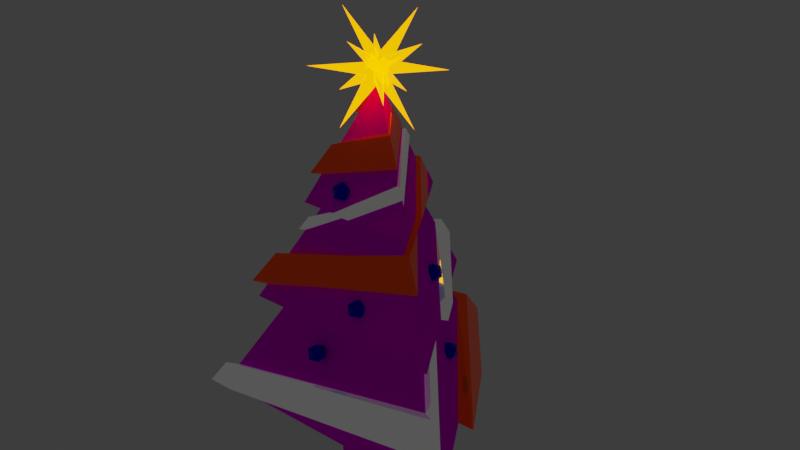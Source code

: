 # Source: SM_christmastree.blend  (saved by Blender 3.0.42; exported with 4.5.12 LTS)
import bpy
from mathutils import Matrix  # noqa: F401  (used for matrix-valued properties, if any)

bpy.ops.wm.read_factory_settings(use_empty=True)
scene = bpy.context.scene
scene.name = 'Scene'

# ---- collections
col_collection = bpy.data.collections.new('Collection'); scene.collection.children.link(col_collection)

# ---- images (referenced by path relative to the original .blend; pixels are not part of the script)
import os
ASSET_DIR = os.environ.get("B2B_ASSET_DIR", "")  # directory of the original .blend (textures are referenced by path, not embedded)
HERE = os.path.dirname(os.path.abspath(__file__))  # packed textures are extracted next to this script under _unpacked/

def load_image(name, relpath, width, height, colorspace="sRGB"):
    """Load a texture the original file referenced (path relative to the .blend, or extracted next to this script)."""
    p = next((c for c in (os.path.join(HERE, relpath), os.path.join(ASSET_DIR, relpath)) if relpath and os.path.exists(c)), "")
    if p:
        img = bpy.data.images.load(p, check_existing=True)
        img.name = name
    else:  # same state as the original file: an image datablock whose file is absent (Cycles renders it pink)
        img = bpy.data.images.new(name, width, height)
        img.source = "FILE"
        img.filepath = "//" + (relpath or name)
    img.colorspace_settings.name = colorspace
    return img
img_tex_christmastree_png = load_image('tex_christmastree.png', 'tex_christmastree.png', 1024, 1024, 'sRGB')

# ---- materials (node trees are filled in below, after node groups)
mat_leaves = bpy.data.materials.new('Leaves')
mat_leaves.use_transparent_shadow = False
mat_material_003 = bpy.data.materials.new('Material.003')
mat_material_003.use_transparent_shadow = False
mat_material_004 = bpy.data.materials.new('Material.004')
mat_material_004.use_transparent_shadow = False
mat_material_002 = bpy.data.materials.new('Material.002')
mat_material_002.use_transparent_shadow = False
mat_material_005 = bpy.data.materials.new('Material.005')
mat_material_005.use_transparent_shadow = False
mat_material_006 = bpy.data.materials.new('Material.006')
mat_material_006.use_transparent_shadow = False
mat_material_007 = bpy.data.materials.new('Material.007')
mat_material_007.use_transparent_shadow = False
mat_material_008 = bpy.data.materials.new('Material.008')
mat_material_008.use_transparent_shadow = False
mat_material_009 = bpy.data.materials.new('Material.009')
mat_material_009.use_transparent_shadow = False
mat_material_010 = bpy.data.materials.new('Material.010')
mat_material_010.use_transparent_shadow = False
mat_material_011 = bpy.data.materials.new('Material.011')
mat_material_011.use_transparent_shadow = False
mat_material_012 = bpy.data.materials.new('Material.012')
mat_material_012.use_transparent_shadow = False

# ---- material node trees
mat_leaves.use_nodes = True; mat_leaves.node_tree.nodes.clear()
_N = mat_leaves.node_tree.nodes; _L = mat_leaves.node_tree.links
n0 = _N.new('ShaderNodeBsdfPrincipled'); n0.name = 'Principled BSDF'; n0.location = (10, 300)
n0.distribution = 'GGX'
n0.subsurface_method = 'BURLEY'
n0.inputs[3].default_value = 1.45
n0.inputs[13].default_value = 0.0
n0.inputs[27].default_value = (0.0, 0.0, 0.0, 1.0)
n0.inputs[28].default_value = 1.0
n1 = _N.new('ShaderNodeOutputMaterial'); n1.name = 'Material Output'; n1.location = (300, 300)
n2 = _N.new('ShaderNodeTexImage'); n2.name = 'Image Texture'; n2.location = (-349, 91)
n2.image = img_tex_christmastree_png
_L.new(n0.outputs[0], n1.inputs[0])
_L.new(n2.outputs[0], n0.inputs[0])
n1.is_active_output = True
mat_material_003.use_nodes = True; mat_material_003.node_tree.nodes.clear()
_N = mat_material_003.node_tree.nodes; _L = mat_material_003.node_tree.links
n0 = _N.new('ShaderNodeBsdfPrincipled'); n0.name = 'Principled BSDF'; n0.location = (10, 300)
n0.distribution = 'GGX'
n0.subsurface_method = 'BURLEY'
n0.inputs[0].default_value = (0.8, 0.04827, 0.0, 1.0)
n0.inputs[1].default_value = 0.7438
n0.inputs[2].default_value = 0.0
n0.inputs[3].default_value = 1.45
n0.inputs[13].default_value = 1.0
n0.inputs[27].default_value = (0.03244, 0.003585, 0.0, 1.0)
n0.inputs[28].default_value = 1.0
n1 = _N.new('ShaderNodeOutputMaterial'); n1.name = 'Material Output'; n1.location = (300, 300)
_L.new(n0.outputs[0], n1.inputs[0])
n1.is_active_output = True
mat_material_004.use_nodes = True; mat_material_004.node_tree.nodes.clear()
_N = mat_material_004.node_tree.nodes; _L = mat_material_004.node_tree.links
n0 = _N.new('ShaderNodeBsdfPrincipled'); n0.name = 'Principled BSDF'; n0.location = (10, 300)
n0.distribution = 'GGX'
n0.subsurface_method = 'BURLEY'
n0.inputs[0].default_value = (0.9692, 1.0, 0.962, 1.0)
n0.inputs[1].default_value = 0.8843
n0.inputs[2].default_value = 0.0
n0.inputs[3].default_value = 1.45
n0.inputs[13].default_value = 0.0
n0.inputs[27].default_value = (0.03583, 0.03583, 0.03583, 1.0)
n0.inputs[28].default_value = 1.0
n1 = _N.new('ShaderNodeOutputMaterial'); n1.name = 'Material Output'; n1.location = (300, 300)
_L.new(n0.outputs[0], n1.inputs[0])
n1.is_active_output = True
mat_material_002.use_nodes = True; mat_material_002.node_tree.nodes.clear()
_N = mat_material_002.node_tree.nodes; _L = mat_material_002.node_tree.links
n0 = _N.new('ShaderNodeBsdfPrincipled'); n0.name = 'Principled BSDF'; n0.location = (10, 300)
n0.distribution = 'GGX'
n0.subsurface_method = 'BURLEY'
n0.inputs[0].default_value = (0.8, 0.3539, 0.004945, 1.0)
n0.inputs[1].default_value = 1.0
n0.inputs[2].default_value = 0.0
n0.inputs[3].default_value = 1.45
n0.inputs[13].default_value = 1.0
n0.inputs[27].default_value = (0.7474, 0.1901, 0.0, 1.0)
n0.inputs[28].default_value = 4.0
n1 = _N.new('ShaderNodeOutputMaterial'); n1.name = 'Material Output'; n1.location = (300, 300)
_L.new(n0.outputs[0], n1.inputs[0])
n1.is_active_output = True
mat_material_005.use_nodes = True; mat_material_005.node_tree.nodes.clear()
_N = mat_material_005.node_tree.nodes; _L = mat_material_005.node_tree.links
n0 = _N.new('ShaderNodeBsdfPrincipled'); n0.name = 'Principled BSDF'; n0.location = (10, 300)
n0.distribution = 'GGX'
n0.subsurface_method = 'BURLEY'
n0.inputs[0].default_value = (2.95e-05, 0.0, 0.8, 1.0)
n0.inputs[1].default_value = 1.0
n0.inputs[2].default_value = 0.0
n0.inputs[3].default_value = 1.45
n0.inputs[13].default_value = 1.0
n0.inputs[27].default_value = (0.0, 0.0, 0.0, 1.0)
n0.inputs[28].default_value = 1.0
n1 = _N.new('ShaderNodeOutputMaterial'); n1.name = 'Material Output'; n1.location = (300, 300)
_L.new(n0.outputs[0], n1.inputs[0])
n1.is_active_output = True
mat_material_006.use_nodes = True; mat_material_006.node_tree.nodes.clear()
_N = mat_material_006.node_tree.nodes; _L = mat_material_006.node_tree.links
n0 = _N.new('ShaderNodeBsdfPrincipled'); n0.name = 'Principled BSDF'; n0.location = (10, 300)
n0.distribution = 'GGX'
n0.subsurface_method = 'BURLEY'
n0.inputs[0].default_value = (2.95e-05, 0.0, 0.8, 1.0)
n0.inputs[1].default_value = 1.0
n0.inputs[2].default_value = 0.0
n0.inputs[3].default_value = 1.45
n0.inputs[13].default_value = 1.0
n0.inputs[27].default_value = (0.0, 0.0, 0.0, 1.0)
n0.inputs[28].default_value = 1.0
n1 = _N.new('ShaderNodeOutputMaterial'); n1.name = 'Material Output'; n1.location = (300, 300)
_L.new(n0.outputs[0], n1.inputs[0])
n1.is_active_output = True
mat_material_007.use_nodes = True; mat_material_007.node_tree.nodes.clear()
_N = mat_material_007.node_tree.nodes; _L = mat_material_007.node_tree.links
n0 = _N.new('ShaderNodeBsdfPrincipled'); n0.name = 'Principled BSDF'; n0.location = (10, 300)
n0.distribution = 'GGX'
n0.subsurface_method = 'BURLEY'
n0.inputs[0].default_value = (2.95e-05, 0.0, 0.8, 1.0)
n0.inputs[1].default_value = 1.0
n0.inputs[2].default_value = 0.0
n0.inputs[3].default_value = 1.45
n0.inputs[13].default_value = 1.0
n0.inputs[27].default_value = (0.0, 0.0, 0.0, 1.0)
n0.inputs[28].default_value = 1.0
n1 = _N.new('ShaderNodeOutputMaterial'); n1.name = 'Material Output'; n1.location = (300, 300)
_L.new(n0.outputs[0], n1.inputs[0])
n1.is_active_output = True
mat_material_008.use_nodes = True; mat_material_008.node_tree.nodes.clear()
_N = mat_material_008.node_tree.nodes; _L = mat_material_008.node_tree.links
n0 = _N.new('ShaderNodeBsdfPrincipled'); n0.name = 'Principled BSDF'; n0.location = (10, 300)
n0.distribution = 'GGX'
n0.subsurface_method = 'BURLEY'
n0.inputs[0].default_value = (2.95e-05, 0.0, 0.8, 1.0)
n0.inputs[1].default_value = 1.0
n0.inputs[2].default_value = 0.0
n0.inputs[3].default_value = 1.45
n0.inputs[13].default_value = 1.0
n0.inputs[27].default_value = (0.0, 0.0, 0.0, 1.0)
n0.inputs[28].default_value = 1.0
n1 = _N.new('ShaderNodeOutputMaterial'); n1.name = 'Material Output'; n1.location = (300, 300)
_L.new(n0.outputs[0], n1.inputs[0])
n1.is_active_output = True
mat_material_009.use_nodes = True; mat_material_009.node_tree.nodes.clear()
_N = mat_material_009.node_tree.nodes; _L = mat_material_009.node_tree.links
n0 = _N.new('ShaderNodeBsdfPrincipled'); n0.name = 'Principled BSDF'; n0.location = (10, 300)
n0.distribution = 'GGX'
n0.subsurface_method = 'BURLEY'
n0.inputs[0].default_value = (2.95e-05, 0.0, 0.8, 1.0)
n0.inputs[1].default_value = 1.0
n0.inputs[2].default_value = 0.0
n0.inputs[3].default_value = 1.45
n0.inputs[13].default_value = 1.0
n0.inputs[27].default_value = (0.0, 0.0, 0.0, 1.0)
n0.inputs[28].default_value = 1.0
n1 = _N.new('ShaderNodeOutputMaterial'); n1.name = 'Material Output'; n1.location = (300, 300)
_L.new(n0.outputs[0], n1.inputs[0])
n1.is_active_output = True
mat_material_010.use_nodes = True; mat_material_010.node_tree.nodes.clear()
_N = mat_material_010.node_tree.nodes; _L = mat_material_010.node_tree.links
n0 = _N.new('ShaderNodeBsdfPrincipled'); n0.name = 'Principled BSDF'; n0.location = (10, 300)
n0.distribution = 'GGX'
n0.subsurface_method = 'BURLEY'
n0.inputs[0].default_value = (2.95e-05, 0.0, 0.8, 1.0)
n0.inputs[1].default_value = 1.0
n0.inputs[2].default_value = 0.0
n0.inputs[3].default_value = 1.45
n0.inputs[13].default_value = 1.0
n0.inputs[27].default_value = (0.0, 0.0, 0.0, 1.0)
n0.inputs[28].default_value = 1.0
n1 = _N.new('ShaderNodeOutputMaterial'); n1.name = 'Material Output'; n1.location = (300, 300)
_L.new(n0.outputs[0], n1.inputs[0])
n1.is_active_output = True
mat_material_011.use_nodes = True; mat_material_011.node_tree.nodes.clear()
_N = mat_material_011.node_tree.nodes; _L = mat_material_011.node_tree.links
n0 = _N.new('ShaderNodeBsdfPrincipled'); n0.name = 'Principled BSDF'; n0.location = (10, 300)
n0.distribution = 'GGX'
n0.subsurface_method = 'BURLEY'
n0.inputs[0].default_value = (2.95e-05, 0.0, 0.8, 1.0)
n0.inputs[1].default_value = 1.0
n0.inputs[2].default_value = 0.0
n0.inputs[3].default_value = 1.45
n0.inputs[13].default_value = 1.0
n0.inputs[27].default_value = (0.0, 0.0, 0.0, 1.0)
n0.inputs[28].default_value = 1.0
n1 = _N.new('ShaderNodeOutputMaterial'); n1.name = 'Material Output'; n1.location = (300, 300)
_L.new(n0.outputs[0], n1.inputs[0])
n1.is_active_output = True
mat_material_012.use_nodes = True; mat_material_012.node_tree.nodes.clear()
_N = mat_material_012.node_tree.nodes; _L = mat_material_012.node_tree.links
n0 = _N.new('ShaderNodeBsdfPrincipled'); n0.name = 'Principled BSDF'; n0.location = (10, 300)
n0.distribution = 'GGX'
n0.subsurface_method = 'BURLEY'
n0.inputs[0].default_value = (2.95e-05, 0.0, 0.8, 1.0)
n0.inputs[1].default_value = 1.0
n0.inputs[2].default_value = 0.0
n0.inputs[3].default_value = 1.45
n0.inputs[13].default_value = 1.0
n0.inputs[27].default_value = (0.0, 0.0, 0.0, 1.0)
n0.inputs[28].default_value = 1.0
n1 = _N.new('ShaderNodeOutputMaterial'); n1.name = 'Material Output'; n1.location = (300, 300)
_L.new(n0.outputs[0], n1.inputs[0])
n1.is_active_output = True

# ---- world
world_world = bpy.data.worlds.new('World'); scene.world = world_world
world_world.use_nodes = True; world_world.node_tree.nodes.clear()
_N = world_world.node_tree.nodes; _L = world_world.node_tree.links
n0 = _N.new('ShaderNodeOutputWorld'); n0.name = 'World Output'; n0.location = (300, 300)
n1 = _N.new('ShaderNodeBackground'); n1.name = 'Background'; n1.location = (10, 300)
n1.inputs[0].default_value = (0.03942, 0.03942, 0.03942, 1.0)
_L.new(n1.outputs[0], n0.inputs[0])
n0.is_active_output = True
world_world.color = (0.05088, 0.05088, 0.05088)
world_world.use_sun_shadow = False
world_world.sun_shadow_jitter_overblur = 0.0

# ---- meshes
me_cone = bpy.data.meshes.new('Cone')
me_cone.from_pydata([(2.944e-09, 1.148, -1.0), (0.9943, -0.5741, -1.0), (-0.9943, -0.5741, -1.0), (0.0, 0.0, 1.0), (-2.976e-09, 0.8502, -1.0), (0.7363, -0.4251, -1.0), (-0.7363, -0.4251, -1.0), (2.265e-08, 1.955, -2.71), (1.693, -0.9773, -2.71), (-1.693, -0.9773, -2.71), (6.499e-09, 1.449, -2.71), (1.255, -0.7243, -2.71), (-1.255, -0.7243, -2.71), (3.79e-08, 2.627, -4.424), (2.275, -1.314, -4.424), (-2.275, -1.314, -4.424), (-4.98e-08, 0.6643, -4.424), (0.5753, -0.3322, -4.424), (-0.5753, -0.3322, -4.424), (-4.98e-08, 0.6643, -5.829), (0.5753, -0.3322, -5.829), (-0.5753, -0.3322, -5.829), (6.842e-10, 0.2669, 0.5352), (-0.1317, -0.07606, 0.735), (1.159e-09, 0.4519, 0.2128), (-0.2479, -0.1431, 0.5014), (0.3266, -0.1886, 0.343), (0.5278, -0.3047, -0.06156), (-0.5085, -0.2936, -0.02279), (-0.7571, -0.4371, -0.5229), (2.168e-09, 0.8454, -0.4726), (0.5397, 0.2134, -1.0), (0.3016, 0.3278, -1.0), (1.134, -0.6547, -1.711), (0.8894, -0.5135, -1.274), (0.617, -0.2184, -1.0), (-1.268, -0.7321, -1.951), (-1.568, -0.9055, -2.488), (-0.8738, 0.4411, -2.71), (2.095e-08, 1.991, -3.499), (-0.3769, 0.7958, -2.71), (-1.386, -0.4465, -2.71), (-0.9581, -0.2109, -2.71), (2.889e-08, 2.289, -3.932), (1.37, 0.2538, -4.424), (0.6996, 1.416, -4.424), (1.159e-09, 0.4519, 0.2128), (6.842e-10, 0.2669, 0.5352), (-0.1317, -0.07606, 0.735), (-0.2479, -0.1431, 0.5014), (0.3266, -0.1886, 0.343), (0.5278, -0.3047, -0.06156), (-0.5085, -0.2936, -0.02279), (-0.7571, -0.4371, -0.5229), (2.944e-09, 1.148, -1.0), (2.168e-09, 0.8454, -0.4726), (0.5972, 0.1102, -1.011), (0.1812, 0.5355, -0.9966), (1.134, -0.6547, -1.711), (0.8894, -0.5135, -1.274), (-1.568, -0.9055, -2.488), (-1.268, -0.7321, -1.951), (-1.386, -0.4465, -2.71), (-0.8738, 0.4411, -2.71), (-0.9581, -0.2109, -2.71), (-0.3769, 0.7958, -2.71), (2.095e-08, 1.991, -3.499), (2.889e-08, 2.289, -3.932), (0.6996, 1.416, -4.424), (1.37, 0.2538, -4.424), (0.01336, 0.4854, 0.2128), (0.01336, 0.2744, 0.5352), (-0.1447, -0.1165, 0.735), (-0.2841, -0.1929, 0.5014), (0.4053, -0.2448, 0.343), (0.6467, -0.3771, -0.06156), (-0.5968, -0.3645, -0.02279), (-0.8969, -0.5282, -0.511), (0.04302, 1.219, -1.0), (0.01336, 0.934, -0.4726), (0.7089, 0.1087, -1.011), (0.26, 0.5547, -0.9966), (1.28, -0.6802, -1.721), (0.9865, -0.5193, -1.284), (-1.777, -1.02, -2.445), (-1.416, -0.8221, -1.908), (-1.65, -0.5387, -2.71), (-1.035, 0.4731, -2.71), (-1.136, -0.2702, -2.71), (-0.4389, 0.8775, -2.71), (0.01336, 2.24, -3.499), (0.01336, 2.58, -3.932), (0.8529, 1.584, -4.424), (1.658, 0.2596, -4.424), (0.6535, -0.3773, -0.3143), (1.333e-09, 0.5198, 0.09461), (0.7632, -0.4406, -0.535), (1.56e-09, 0.6082, -0.05945), (-0.3822, -0.5741, -1.0), (0.7288, -0.4207, -0.4658), (-0.07928, -0.5741, -1.0), (-0.8771, -0.5064, -1.252), (-0.3655, -0.4251, -1.0), (-0.9995, -0.5771, -1.471), (-0.1586, -0.4251, -1.0), (8.496e-09, 1.345, -1.766), (1.336e-08, 1.554, -2.09), (0.9567, 0.2975, -2.71), (0.7077, 0.7287, -2.71), (1.665, -0.9611, -3.399), (0.8362, 0.0002713, -2.71), (0.5298, 0.531, -2.71), (1.975, -1.14, -3.919), (-2.053, -1.185, -4.051), (-1.869, -1.314, -4.424), (-2.055, -1.424, -4.424), (-2.502, -1.424, -4.424), (0.001113, 0.6902, -0.05945), (0.001113, 0.5929, 0.09461), (0.7199, -0.3939, -0.3143), (0.8027, -0.4417, -0.4658), (0.8406, -0.4635, -0.535), (-0.0861, -0.6104, -1.0), (-0.4193, -0.6104, -1.0), (-1.098, -0.6137, -1.471), (-0.9637, -0.5359, -1.252), (-0.1734, -0.4465, -1.0), (-0.4009, -0.4465, -1.0), (0.001113, 1.5, -1.766), (0.001113, 1.731, -2.09), (0.7796, 0.8228, -2.71), (1.053, 0.3484, -2.71), (2.173, -1.233, -3.919), (1.832, -1.036, -3.399), (0.5839, 0.6052, -2.71), (0.9209, 0.02143, -2.71), (-2.257, -1.283, -4.051), (0.3016, 0.3278, -1.0), (0.617, -0.2184, -1.0), (0.02402, 1.089, -0.756), (0.3439, 0.7172, -1.005), (0.03372, 1.093, -0.7594), (0.3345, 0.7399, -1.0), (0.7058, 0.1124, -1.008), (0.6979, 0.127, -1.01)], [], [(42, 41, 62, 64), (2, 0, 4, 6), (1, 96, 99, 100), (2, 29, 0), (6, 4, 105, 101), (1, 100, 98, 2, 6, 102, 104, 5), (36, 38, 63, 61), (9, 41, 42, 12), (5, 104, 103, 36, 34), (4, 32, 33, 8, 107, 105), (12, 42, 43, 13, 15, 113), (8, 9, 12, 11), (7, 108, 107, 8, 11, 110, 111, 10), (15, 13, 16, 18), (11, 12, 113, 109), (10, 111, 112, 14, 44, 39), (18, 16, 19, 21), (14, 114, 15, 18, 17), (13, 45, 44, 14, 17, 16), (19, 20, 21), (17, 18, 21, 20), (16, 17, 20, 19), (22, 23, 3), (25, 23, 48, 49), (26, 22, 3), (43, 42, 64, 67), (28, 26, 3, 23, 25), (31, 35, 56), (30, 28, 25, 24, 95, 97), (26, 28, 52, 50), (31, 30, 97, 96, 1), (32, 4, 0), (30, 31, 56, 55), (34, 35, 5), (35, 31, 1, 5), (41, 37, 60, 62), (33, 37, 9, 8), (35, 34, 59, 56), (39, 40, 10), (40, 38, 7, 10), (37, 41, 9), (23, 22, 47, 48), (27, 24, 46, 51), (45, 43, 67, 68), (43, 45, 13), (65, 66, 90, 89), (54, 53, 77, 78), (66, 69, 93, 90), (56, 59, 83, 80), (47, 50, 74, 71), (61, 63, 87, 85), (52, 55, 79, 76), (69, 68, 92, 93), (46, 49, 73, 70), (64, 62, 86, 88), (49, 48, 72, 73), (53, 51, 75, 77), (24, 25, 49, 46), (32, 0, 54, 57), (40, 39, 66, 65), (29, 27, 51, 53), (34, 36, 61, 59), (44, 45, 68, 69), (38, 40, 65, 63), (39, 44, 69, 66), (22, 26, 50, 47), (33, 32, 57, 58), (28, 30, 55, 52), (37, 33, 58, 60), (0, 29, 53, 54), (78, 141, 142), (70, 73, 72, 71), (75, 70, 71, 74), (77, 75, 74, 76), (78, 77, 141), (83, 85, 84, 82), (85, 87, 86, 84), (91, 88, 89, 90), (88, 86, 87, 89), (90, 93, 92, 91), (68, 67, 91, 92), (63, 65, 89, 87), (51, 46, 70, 75), (55, 56, 80, 143, 79), (50, 52, 76, 74), (59, 61, 85, 83), (57, 54, 78, 81), (62, 60, 84, 86), (60, 58, 82, 84), (48, 47, 71, 72), (58, 57, 81, 82), (67, 64, 88, 91), (94, 95, 24, 27), (102, 101, 125, 127), (121, 117, 118, 119, 120), (98, 94, 27, 29, 2), (106, 103, 124, 129), (101, 102, 6), (96, 97, 117, 121), (110, 109, 133, 135), (103, 106, 7, 38, 36), (104, 102, 127, 126), (106, 108, 7), (109, 110, 11), (114, 112, 132, 115), (111, 110, 135, 134), (112, 114, 14), (122, 120, 119, 123), (124, 126, 127, 125), (125, 128, 129, 124), (128, 131, 130, 129), (132, 134, 135, 133), (133, 136, 116, 115, 132), (98, 100, 122, 123), (107, 108, 130, 131), (15, 114, 115, 116), (94, 98, 123, 119), (105, 107, 131, 128), (112, 111, 134, 132), (97, 95, 118, 117), (103, 104, 126, 124), (113, 15, 116, 136), (108, 106, 129, 130), (95, 94, 119, 118), (109, 113, 136, 133), (100, 99, 120, 122), (99, 96, 121, 120), (101, 105, 128, 125), (82, 81, 144, 80, 83), (140, 139, 79, 143, 144), (139, 77, 76, 79), (141, 77, 139), (142, 141, 139, 140), (144, 81, 78, 142, 140), (144, 143, 80)])
me_cone.polygons.foreach_set('material_index', [0, 0, 0, 0, 0, 0, 0, 0, 0, 0, 0, 0, 0, 0, 0, 0, 0, 0, 0, 0, 0, 0, 0, 0, 0, 0, 0, 0, 0, 0, 0, 0, 0, 0, 0, 0, 0, 0, 0, 0, 0, 0, 0, 0, 0, 1, 0, 1, 1, 1, 1, 1, 0, 1, 0, 1, 1, 0, 0, 0, 0, 0, 0, 0, 0, 0, 0, 0, 0, 0, 0, 1, 1, 1, 0, 1, 1, 1, 0, 1, 1, 0, 1, 1, 1, 1, 0, 1, 1, 1, 1, 1, 0, 2, 2, 0, 2, 0, 2, 2, 0, 0, 0, 0, 2, 0, 0, 2, 2, 2, 2, 2, 2, 0, 0, 0, 2, 2, 2, 2, 2, 2, 2, 2, 2, 2, 0, 2, 1, 1, 1, 0, 0, 1, 1])
_uv = me_cone.uv_layers.new(name='UVMap')
_uv.uv.foreach_set('vector', [0.3648, 0.4554, 0.3021, 0.4209, 0.3021, 0.4209, 0.3648, 0.4554, 0.3595, 0.4023, 0.5051, 0.6545, 0.5051, 0.6108, 0.3972, 0.4241, 0.6507, 0.6168, 0.6168, 0.6849, 0.6118, 0.695, 0.4935, 0.6168, 0.4023, 0.6168, 0.4223, 0.6867, 0.6545, 0.6168, 0.4241, 0.6168, 0.6108, 0.6168, 0.6832, 0.5046, 0.4122, 0.5799, 0.6507, 0.4023, 0.4935, 0.4023, 0.4491, 0.4023, 0.3595, 0.4023, 0.3972, 0.4241, 0.4515, 0.4241, 0.4818, 0.4241, 0.6129, 0.4241, 0.3194, 0.3791, 0.3771, 0.5509, 0.3771, 0.5509, 0.3194, 0.3791, 0.2572, 0.3432, 0.3021, 0.4209, 0.3648, 0.4554, 0.3213, 0.3803, 0.6129, 0.6168, 0.4818, 0.6168, 0.3587, 0.5479, 0.3194, 0.4776, 0.6353, 0.5767, 0.6108, 0.6168, 0.5343, 0.6168, 0.3905, 0.5127, 0.3432, 0.3663, 0.5299, 0.3663, 0.6832, 0.5046, 0.3803, 0.3663, 0.4554, 0.3663, 0.8216, 0.1873, 0.8711, 0.1153, 0.2939, 0.1153, 0.3127, 0.17, 0.753, 0.3432, 0.2572, 0.3432, 0.3213, 0.3803, 0.6888, 0.3803, 0.5051, 0.7726, 0.6087, 0.593, 0.6452, 0.5299, 0.753, 0.3432, 0.6888, 0.3803, 0.6275, 0.4864, 0.5827, 0.5641, 0.5051, 0.6985, 0.1718, 0.2939, 0.5051, 0.8711, 0.5051, 0.5836, 0.4208, 0.4377, 0.6888, 0.3663, 0.3213, 0.3663, 0.2044, 0.17, 0.7488, 0.2655, 0.6985, 0.3663, 0.5641, 0.3663, 0.3194, 0.1893, 0.2939, 0.1153, 0.5235, 0.1153, 0.7779, 0.2508, 0.4377, 0.1153, 0.5836, 0.1153, 0.5836, -0.09033, 0.4377, -0.09033, 0.8383, 0.2939, 0.2313, 0.2939, 0.1718, 0.2939, 0.4208, 0.4377, 0.5893, 0.4377, 0.5051, 0.8711, 0.6075, 0.6936, 0.7058, 0.5235, 0.8383, 0.2939, 0.5893, 0.4377, 0.5051, 0.5836, 0.5051, 0.5836, 0.5893, 0.4377, 0.4208, 0.4377, 0.5893, 0.1153, 0.4208, 0.1153, 0.4208, -0.09033, 0.5893, -0.09033, 0.5836, 0.1153, 0.4377, 0.1153, 0.4377, -0.09033, 0.5836, -0.09033, 0.5254, 0.8416, 0.4752, 0.8709, 0.4863, 0.9097, 0.4688, 0.4654, 0.4858, 0.4752, 0.4858, 0.4752, 0.4688, 0.4654, 0.4587, 0.8135, 0.5254, 0.8416, 0.4863, 0.9097, 0.5051, 0.8216, 0.3648, 0.4554, 0.3648, 0.4554, 0.5051, 0.8216, 0.4306, 0.7599, 0.5529, 0.8135, 0.5051, 0.9097, 0.4858, 0.8709, 0.4688, 0.8367, 0.5841, 0.5176, 0.5954, 0.4543, 0.5925, 0.5025, 0.6101, 0.694, 0.4433, 0.7599, 0.4654, 0.8367, 0.5525, 0.7944, 0.5624, 0.7771, 0.5754, 0.7545, 0.5529, 0.4587, 0.4306, 0.4433, 0.4306, 0.4433, 0.5529, 0.4587, 0.5176, 0.6168, 0.6101, 0.694, 0.5754, 0.7545, 0.4218, 0.6849, 0.4023, 0.6168, 0.5492, 0.5343, 0.5051, 0.6108, 0.5051, 0.6545, 0.6101, 0.694, 0.5176, 0.6168, 0.5025, 0.6152, 0.6101, 0.694, 0.4111, 0.5767, 0.4543, 0.6168, 0.4241, 0.6168, 0.5954, 0.4543, 0.5841, 0.5176, 0.6507, 0.4023, 0.6129, 0.4241, 0.3021, 0.4209, 0.2754, 0.3537, 0.2754, 0.3537, 0.3021, 0.4209, 0.6711, 0.5127, 0.2754, 0.3989, 0.2572, 0.3663, 0.753, 0.3663, 0.4543, 0.6168, 0.4111, 0.5767, 0.4111, 0.5767, 0.5025, 0.6152, 0.7779, 0.2508, 0.6029, 0.3663, 0.6985, 0.3663, 0.4499, 0.6029, 0.3771, 0.5509, 0.5051, 0.7726, 0.5051, 0.6985, 0.3537, 0.3989, 0.4209, 0.3663, 0.3432, 0.3663, 0.4858, 0.4752, 0.5051, 0.5254, 0.5051, 0.5254, 0.4858, 0.4752, 0.5824, 0.4417, 0.5051, 0.5525, 0.5051, 0.5525, 0.5824, 0.4417, 0.6075, 0.6936, 0.5051, 0.8216, 0.5051, 0.8216, 0.6075, 0.6936, 0.8216, 0.1873, 0.6936, 0.1153, 0.8711, 0.1153, 0.6029, 0.3663, 0.7779, 0.2508, 0.8144, 0.2508, 0.6148, 0.3663, 0.5051, 0.6545, 0.3942, 0.4223, 0.3737, 0.409, 0.5114, 0.6648, 0.5051, 0.7779, 0.7058, 0.5235, 0.7479, 0.5243, 0.507, 0.8144, 0.5925, 0.5025, 0.6353, 0.4111, 0.6495, 0.4103, 0.6089, 0.5022, 0.5051, 0.5254, 0.5529, 0.4587, 0.5644, 0.4505, 0.507, 0.5265, 0.3194, 0.3791, 0.3771, 0.5509, 0.3535, 0.5556, 0.2976, 0.3659, 0.4306, 0.4433, 0.5051, 0.6101, 0.507, 0.6231, 0.4177, 0.433, 0.7058, 0.5235, 0.6075, 0.6936, 0.63, 0.7183, 0.7479, 0.5243, 0.5051, 0.5525, 0.4688, 0.4654, 0.4635, 0.4581, 0.507, 0.5574, 0.3648, 0.4554, 0.3021, 0.4209, 0.2634, 0.4074, 0.3387, 0.4468, 0.4654, 0.8367, 0.4752, 0.8709, 0.4693, 0.8709, 0.4581, 0.8367, 0.3942, 0.4223, 0.5824, 0.4417, 0.5998, 0.4311, 0.3737, 0.409, 0.5051, 0.5525, 0.4688, 0.4654, 0.4688, 0.4654, 0.5051, 0.5525, 0.5492, 0.5343, 0.5051, 0.6545, 0.5051, 0.6545, 0.5316, 0.5647, 0.4499, 0.6029, 0.5051, 0.7779, 0.5051, 0.7779, 0.4499, 0.6029, 0.3942, 0.4223, 0.5824, 0.4417, 0.5824, 0.4417, 0.3942, 0.4223, 0.6353, 0.4111, 0.3194, 0.3791, 0.3194, 0.3791, 0.6353, 0.4111, 0.7058, 0.5235, 0.6075, 0.6936, 0.6075, 0.6936, 0.7058, 0.5235, 0.3771, 0.5509, 0.4499, 0.6029, 0.4499, 0.6029, 0.3771, 0.5509, 0.5051, 0.7779, 0.7058, 0.5235, 0.7058, 0.5235, 0.5051, 0.7779, 0.5051, 0.5254, 0.5529, 0.4587, 0.5529, 0.4587, 0.5051, 0.5254, 0.3905, 0.5127, 0.5343, 0.6168, 0.5647, 0.6173, 0.3905, 0.5127, 0.4306, 0.4433, 0.5051, 0.6101, 0.5051, 0.6101, 0.4306, 0.4433, 0.2754, 0.3537, 0.6711, 0.3905, 0.6711, 0.3905, 0.2754, 0.3537, 0.5051, 0.6545, 0.3942, 0.4223, 0.3942, 0.4223, 0.5051, 0.6545, 0.6648, 0.6168, 0.6464, 0.652, 0.5947, 0.6167, 0.5574, 0.7944, 0.4581, 0.8367, 0.4693, 0.8709, 0.5265, 0.8416, 0.4311, 0.7542, 0.5574, 0.7944, 0.5265, 0.8416, 0.4505, 0.8135, 0.3737, 0.6884, 0.5998, 0.7542, 0.5644, 0.8135, 0.4177, 0.7599, 0.6648, 0.6168, 0.409, 0.6884, 0.6464, 0.652, 0.6495, 0.5753, 0.2976, 0.4839, 0.2449, 0.4052, 0.6925, 0.5112, 0.3659, 0.4839, 0.5556, 0.3663, 0.4074, 0.3663, 0.337, 0.4052, 0.8641, 0.1873, 0.4468, 0.3663, 0.6148, 0.3663, 0.8144, 0.2508, 0.3387, 0.4468, 0.2634, 0.4074, 0.3535, 0.5556, 0.4408, 0.6148, 0.8144, 0.2508, 0.5243, 0.1153, 0.7183, 0.1153, 0.8641, 0.1873, 0.6075, 0.6936, 0.5051, 0.8216, 0.507, 0.8641, 0.63, 0.7183, 0.3771, 0.5509, 0.4499, 0.6029, 0.4408, 0.6148, 0.3535, 0.5556, 0.5824, 0.4417, 0.5051, 0.5525, 0.507, 0.5574, 0.5998, 0.4311, 0.5051, 0.6101, 0.5925, 0.5025, 0.6089, 0.5022, 0.6084, 0.5028, 0.507, 0.6231, 0.5529, 0.4587, 0.4306, 0.4433, 0.4177, 0.433, 0.5644, 0.4505, 0.6353, 0.4111, 0.3194, 0.3791, 0.2976, 0.3659, 0.6495, 0.4103, 0.5316, 0.5647, 0.5051, 0.6545, 0.5114, 0.6648, 0.5431, 0.5676, 0.3021, 0.4209, 0.2754, 0.3537, 0.2449, 0.337, 0.2634, 0.4074, 0.2754, 0.3537, 0.6711, 0.3905, 0.6925, 0.3867, 0.2449, 0.337, 0.4752, 0.8709, 0.5254, 0.8416, 0.5265, 0.8416, 0.4693, 0.8709, 0.6711, 0.3905, 0.5316, 0.5647, 0.5431, 0.5676, 0.6925, 0.3867, 0.5051, 0.8216, 0.3648, 0.4554, 0.3387, 0.4468, 0.507, 0.8641, 0.4311, 0.7172, 0.5624, 0.7771, 0.5525, 0.7944, 0.4417, 0.7542, 0.4515, 0.6168, 0.3766, 0.5799, 0.3639, 0.5799, 0.4464, 0.6168, 0.4184, 0.6849, 0.5874, 0.7545, 0.5732, 0.7771, 0.4286, 0.7172, 0.4216, 0.695, 0.4491, 0.6168, 0.6008, 0.7172, 0.5824, 0.7542, 0.3942, 0.6867, 0.3595, 0.6168, 0.5051, 0.7139, 0.3587, 0.4018, 0.3442, 0.3965, 0.5052, 0.7398, 0.3766, 0.5799, 0.4515, 0.6168, 0.3972, 0.6168, 0.6168, 0.4218, 0.5051, 0.5754, 0.5052, 0.5874, 0.6282, 0.4184, 0.6275, 0.4864, 0.7488, 0.3456, 0.7734, 0.3346, 0.6399, 0.4895, 0.4018, 0.5479, 0.7139, 0.4572, 0.7726, 0.3663, 0.5509, 0.3663, 0.3791, 0.4776, 0.4818, 0.4241, 0.4515, 0.4241, 0.4464, 0.4209, 0.4797, 0.4209, 0.7139, 0.4572, 0.593, 0.3663, 0.7726, 0.3663, 0.3456, 0.2655, 0.4864, 0.3663, 0.3803, 0.3663, 0.2313, 0.2939, 0.7942, 0.3194, 0.8233, 0.3058, 0.2041, 0.2778, 0.5827, 0.5641, 0.6275, 0.4864, 0.6399, 0.4895, 0.5906, 0.575, 0.7942, 0.1893, 0.2313, 0.1153, 0.8383, 0.1153, 0.4925, 0.6168, 0.6226, 0.695, 0.6105, 0.7172, 0.4437, 0.6168, 0.3442, 0.5479, 0.4797, 0.6168, 0.4464, 0.6168, 0.3639, 0.5799, 0.4078, 0.5799, 0.706, 0.5046, 0.7398, 0.4572, 0.3965, 0.5479, 0.706, 0.5046, 0.5373, 0.3663, 0.6068, 0.3663, 0.7398, 0.4572, 0.3058, 0.1893, 0.575, 0.3663, 0.4895, 0.3663, 0.3346, 0.2655, 0.7734, 0.2655, 0.1745, 0.17, 0.1387, 0.1153, 0.2041, 0.1153, 0.8233, 0.1893, 0.4491, 0.4023, 0.4935, 0.4023, 0.4925, 0.3969, 0.4437, 0.3969, 0.6452, 0.5299, 0.6087, 0.593, 0.6192, 0.6068, 0.6593, 0.5373, 0.1718, 0.2939, 0.2313, 0.2939, 0.2041, 0.2778, 0.1387, 0.2778, 0.6008, 0.4311, 0.4491, 0.4023, 0.4437, 0.3969, 0.6105, 0.4286, 0.5051, 0.6832, 0.6452, 0.5299, 0.6593, 0.5373, 0.5052, 0.706, 0.7942, 0.3194, 0.5827, 0.5641, 0.5906, 0.575, 0.8233, 0.3058, 0.5754, 0.7545, 0.5624, 0.7771, 0.5732, 0.7771, 0.5874, 0.7545, 0.3587, 0.5479, 0.4818, 0.6168, 0.4797, 0.6168, 0.3442, 0.5479, 0.2044, 0.17, 0.1718, 0.1153, 0.1387, 0.1153, 0.1745, 0.17, 0.6087, 0.593, 0.5051, 0.7139, 0.5052, 0.7398, 0.6192, 0.6068, 0.5051, 0.5624, 0.6008, 0.4311, 0.6105, 0.4286, 0.5052, 0.5732, 0.7488, 0.3456, 0.2044, 0.3127, 0.1745, 0.2985, 0.7734, 0.3346, 0.4935, 0.4023, 0.6118, 0.4247, 0.6226, 0.4216, 0.4925, 0.3969, 0.6118, 0.695, 0.6168, 0.6849, 0.6282, 0.6849, 0.6226, 0.695, 0.3766, 0.4122, 0.5051, 0.6832, 0.5052, 0.706, 0.3639, 0.4078, 0.3867, 0.5112, 0.5676, 0.6173, 0.5049, 0.6153, 0.5022, 0.6152, 0.4103, 0.5753, 0.5914, 0.6161, 0.6458, 0.6525, 0.6231, 0.694, 0.5028, 0.6156, 0.5049, 0.6153, 0.6458, 0.6525, 0.409, 0.6884, 0.433, 0.7599, 0.6231, 0.694, 0.51, 0.6464, 0.3737, 0.409, 0.5086, 0.6458, 0.554, 0.5947, 0.51, 0.6464, 0.5086, 0.6458, 0.5554, 0.5914, 0.6073, 0.5049, 0.5431, 0.5676, 0.5114, 0.6648, 0.554, 0.5947, 0.5554, 0.5914, 0.5049, 0.6153, 0.5028, 0.6156, 0.5022, 0.6152])
me_cone.materials.append(mat_leaves)
me_cone.materials.append(mat_material_003)
me_cone.materials.append(mat_material_004)
me_cone.use_remesh_fix_poles = True
me_cone.use_remesh_preserve_attributes = False
me_cone.update()
me_icosphere = bpy.data.meshes.new('Icosphere')
me_icosphere.from_pydata([(0.0, 0.0, -1.0), (0.7236, -0.5257, -0.4472), (-0.04486, -0.1381, -0.07259), (-0.2067, 0.0, -0.1034), (-0.04486, 0.1381, -0.07259), (0.7236, 0.5257, -0.4472), (0.04486, -0.1381, 0.07259), (-0.7236, -0.5257, 0.4472), (-0.7236, 0.5257, 0.4472), (0.04486, 0.1381, 0.07259), (0.2067, 0.0, 0.1034), (0.0, 0.0, 1.0), (-0.03509, -0.108, -0.1837), (0.09186, -0.06674, -0.1837), (0.04267, -0.1313, -0.08534), (0.1966, 0.0, -0.1215), (0.09186, 0.06674, -0.1837), (-0.1135, -1.615e-09, -0.1837), (-0.6882, -0.5, -0.5257), (-0.03509, 0.108, -0.1837), (-0.6882, 0.5, -0.5257), (0.04267, 0.1313, -0.08534), (0.1033, -0.03356, 0.0), (0.1033, 0.03356, 0.0), (0.0, -1.0, 0.0), (0.09541, -0.1313, 0.0), (-0.1033, -0.03356, 0.0), (-0.09541, -0.1313, 0.0), (-0.09541, 0.1313, 0.0), (-0.1033, 0.03356, 0.0), (0.09541, 0.1313, 0.0), (0.0, 1.0, 0.0), (0.6882, -0.5, 0.5257), (-0.04267, -0.1313, 0.08534), (-0.1966, 0.0, 0.1215), (-0.04267, 0.1313, 0.08534), (0.6882, 0.5, 0.5257), (0.03509, -0.108, 0.1837), (0.1135, -1.615e-09, 0.1837), (-0.09186, -0.06674, 0.1837), (-0.09186, 0.06674, 0.1837), (0.03509, 0.108, 0.1837)], [], [(0, 13, 12), (1, 13, 15), (0, 12, 17), (0, 17, 19), (0, 19, 16), (1, 15, 22), (2, 14, 24), (3, 18, 26), (4, 20, 28), (5, 21, 30), (1, 22, 25), (2, 24, 27), (3, 26, 29), (4, 28, 31), (5, 30, 23), (6, 32, 37), (7, 33, 39), (8, 34, 40), (9, 35, 41), (10, 36, 38), (38, 41, 11), (38, 36, 41), (36, 9, 41), (41, 40, 11), (41, 35, 40), (35, 8, 40), (40, 39, 11), (40, 34, 39), (34, 7, 39), (39, 37, 11), (39, 33, 37), (33, 6, 37), (37, 38, 11), (37, 32, 38), (32, 10, 38), (23, 36, 10), (23, 30, 36), (30, 9, 36), (31, 35, 9), (31, 28, 35), (28, 8, 35), (29, 34, 8), (29, 26, 34), (26, 7, 34), (27, 33, 7), (27, 24, 33), (24, 6, 33), (25, 32, 6), (25, 22, 32), (22, 10, 32), (30, 31, 9), (30, 21, 31), (21, 4, 31), (28, 29, 8), (28, 20, 29), (20, 3, 29), (26, 27, 7), (26, 18, 27), (18, 2, 27), (24, 25, 6), (24, 14, 25), (14, 1, 25), (22, 23, 10), (22, 15, 23), (15, 5, 23), (16, 21, 5), (16, 19, 21), (19, 4, 21), (19, 20, 4), (19, 17, 20), (17, 3, 20), (17, 18, 3), (17, 12, 18), (12, 2, 18), (15, 16, 5), (15, 13, 16), (13, 0, 16), (12, 14, 2), (12, 13, 14), (13, 1, 14)])
_uv = me_icosphere.uv_layers.new(name='UVMap')
_uv.uv.foreach_set('vector', [0.1818, 0.0, 0.2273, 0.07873, 0.1364, 0.07873, 0.2727, 0.1575, 0.3182, 0.07873, 0.3636, 0.1575, 0.9091, 0.0, 0.9545, 0.07873, 0.8636, 0.07873, 0.7273, 0.0, 0.7727, 0.07873, 0.6818, 0.07873, 0.5455, 0.0, 0.5909, 0.07873, 0.5, 0.07873, 0.2727, 0.1575, 0.3636, 0.1575, 0.3182, 0.2362, 0.09091, 0.1575, 0.1818, 0.1575, 0.1364, 0.2362, 0.8182, 0.1575, 0.9091, 0.1575, 0.8636, 0.2362, 0.6364, 0.1575, 0.7273, 0.1575, 0.6818, 0.2362, 0.4545, 0.1575, 0.5455, 0.1575, 0.5, 0.2362, 0.2727, 0.1575, 0.3182, 0.2362, 0.2273, 0.2362, 0.09091, 0.1575, 0.1364, 0.2362, 0.04546, 0.2362, 0.8182, 0.1575, 0.8636, 0.2362, 0.7727, 0.2362, 0.6364, 0.1575, 0.6818, 0.2362, 0.5909, 0.2362, 0.4545, 0.1575, 0.5, 0.2362, 0.4091, 0.2362, 0.1818, 0.3149, 0.2727, 0.3149, 0.2273, 0.3937, 0.0, 0.3149, 0.09091, 0.3149, 0.04546, 0.3937, 0.7273, 0.3149, 0.8182, 0.3149, 0.7727, 0.3937, 0.5455, 0.3149, 0.6364, 0.3149, 0.5909, 0.3937, 0.3636, 0.3149, 0.4545, 0.3149, 0.4091, 0.3937, 0.4091, 0.3937, 0.5, 0.3937, 0.4545, 0.4724, 0.4091, 0.3937, 0.4545, 0.3149, 0.5, 0.3937, 0.4545, 0.3149, 0.5455, 0.3149, 0.5, 0.3937, 0.5909, 0.3937, 0.6818, 0.3937, 0.6364, 0.4724, 0.5909, 0.3937, 0.6364, 0.3149, 0.6818, 0.3937, 0.6364, 0.3149, 0.7273, 0.3149, 0.6818, 0.3937, 0.7727, 0.3937, 0.8636, 0.3937, 0.8182, 0.4724, 0.7727, 0.3937, 0.8182, 0.3149, 0.8636, 0.3937, 0.8182, 0.3149, 0.9091, 0.3149, 0.8636, 0.3937, 0.04546, 0.3937, 0.1364, 0.3937, 0.09091, 0.4724, 0.04546, 0.3937, 0.09091, 0.3149, 0.1364, 0.3937, 0.09091, 0.3149, 0.1818, 0.3149, 0.1364, 0.3937, 0.2273, 0.3937, 0.3182, 0.3937, 0.2727, 0.4724, 0.2273, 0.3937, 0.2727, 0.3149, 0.3182, 0.3937, 0.2727, 0.3149, 0.3636, 0.3149, 0.3182, 0.3937, 0.4091, 0.2362, 0.4545, 0.3149, 0.3636, 0.3149, 0.4091, 0.2362, 0.5, 0.2362, 0.4545, 0.3149, 0.5, 0.2362, 0.5455, 0.3149, 0.4545, 0.3149, 0.5909, 0.2362, 0.6364, 0.3149, 0.5455, 0.3149, 0.5909, 0.2362, 0.6818, 0.2362, 0.6364, 0.3149, 0.6818, 0.2362, 0.7273, 0.3149, 0.6364, 0.3149, 0.7727, 0.2362, 0.8182, 0.3149, 0.7273, 0.3149, 0.7727, 0.2362, 0.8636, 0.2362, 0.8182, 0.3149, 0.8636, 0.2362, 0.9091, 0.3149, 0.8182, 0.3149, 0.04546, 0.2362, 0.09091, 0.3149, 0.0, 0.3149, 0.04546, 0.2362, 0.1364, 0.2362, 0.09091, 0.3149, 0.1364, 0.2362, 0.1818, 0.3149, 0.09091, 0.3149, 0.2273, 0.2362, 0.2727, 0.3149, 0.1818, 0.3149, 0.2273, 0.2362, 0.3182, 0.2362, 0.2727, 0.3149, 0.3182, 0.2362, 0.3636, 0.3149, 0.2727, 0.3149, 0.5, 0.2362, 0.5909, 0.2362, 0.5455, 0.3149, 0.5, 0.2362, 0.5455, 0.1575, 0.5909, 0.2362, 0.5455, 0.1575, 0.6364, 0.1575, 0.5909, 0.2362, 0.6818, 0.2362, 0.7727, 0.2362, 0.7273, 0.3149, 0.6818, 0.2362, 0.7273, 0.1575, 0.7727, 0.2362, 0.7273, 0.1575, 0.8182, 0.1575, 0.7727, 0.2362, 0.8636, 0.2362, 0.9545, 0.2362, 0.9091, 0.3149, 0.8636, 0.2362, 0.9091, 0.1575, 0.9545, 0.2362, 0.9091, 0.1575, 1.0, 0.1575, 0.9545, 0.2362, 0.1364, 0.2362, 0.2273, 0.2362, 0.1818, 0.3149, 0.1364, 0.2362, 0.1818, 0.1575, 0.2273, 0.2362, 0.1818, 0.1575, 0.2727, 0.1575, 0.2273, 0.2362, 0.3182, 0.2362, 0.4091, 0.2362, 0.3636, 0.3149, 0.3182, 0.2362, 0.3636, 0.1575, 0.4091, 0.2362, 0.3636, 0.1575, 0.4545, 0.1575, 0.4091, 0.2362, 0.5, 0.07873, 0.5455, 0.1575, 0.4545, 0.1575, 0.5, 0.07873, 0.5909, 0.07873, 0.5455, 0.1575, 0.5909, 0.07873, 0.6364, 0.1575, 0.5455, 0.1575, 0.6818, 0.07873, 0.7273, 0.1575, 0.6364, 0.1575, 0.6818, 0.07873, 0.7727, 0.07873, 0.7273, 0.1575, 0.7727, 0.07873, 0.8182, 0.1575, 0.7273, 0.1575, 0.8636, 0.07873, 0.9091, 0.1575, 0.8182, 0.1575, 0.8636, 0.07873, 0.9545, 0.07873, 0.9091, 0.1575, 0.9545, 0.07873, 1.0, 0.1575, 0.9091, 0.1575, 0.3636, 0.1575, 0.4091, 0.07873, 0.4545, 0.1575, 0.3636, 0.1575, 0.3182, 0.07873, 0.4091, 0.07873, 0.3182, 0.07873, 0.3636, 0.0, 0.4091, 0.07873, 0.1364, 0.07873, 0.1818, 0.1575, 0.09091, 0.1575, 0.1364, 0.07873, 0.2273, 0.07873, 0.1818, 0.1575, 0.2273, 0.07873, 0.2727, 0.1575, 0.1818, 0.1575])
me_icosphere.materials.append(mat_material_002)
me_icosphere.use_remesh_fix_poles = True
me_icosphere.use_remesh_preserve_attributes = False
me_icosphere.update()
me_icosphere_001 = bpy.data.meshes.new('Icosphere.001')
me_icosphere_001.from_pydata([(0.0, 0.0, -1.0), (0.7236, -0.5257, -0.4472), (-0.2764, -0.8506, -0.4472), (-0.8944, 0.0, -0.4472), (-0.2764, 0.8506, -0.4472), (0.7236, 0.5257, -0.4472), (0.2764, -0.8506, 0.4472), (-0.7236, -0.5257, 0.4472), (-0.7236, 0.5257, 0.4472), (0.2764, 0.8506, 0.4472), (0.8944, 0.0, 0.4472), (0.0, 0.0, 1.0)], [], [(0, 1, 2), (1, 0, 5), (0, 2, 3), (0, 3, 4), (0, 4, 5), (1, 5, 10), (2, 1, 6), (3, 2, 7), (4, 3, 8), (5, 4, 9), (1, 10, 6), (2, 6, 7), (3, 7, 8), (4, 8, 9), (5, 9, 10), (6, 10, 11), (7, 6, 11), (8, 7, 11), (9, 8, 11), (10, 9, 11)])
_uv = me_icosphere_001.uv_layers.new(name='UVMap')
_uv.uv.foreach_set('vector', [0.1818, 0.0, 0.2727, 0.1575, 0.09091, 0.1575, 0.2727, 0.1575, 0.3636, 0.0, 0.4545, 0.1575, 0.9091, 0.0, 1.0, 0.1575, 0.8182, 0.1575, 0.7273, 0.0, 0.8182, 0.1575, 0.6364, 0.1575, 0.5455, 0.0, 0.6364, 0.1575, 0.4545, 0.1575, 0.2727, 0.1575, 0.4545, 0.1575, 0.3636, 0.3149, 0.09091, 0.1575, 0.2727, 0.1575, 0.1818, 0.3149, 0.8182, 0.1575, 1.0, 0.1575, 0.9091, 0.3149, 0.6364, 0.1575, 0.8182, 0.1575, 0.7273, 0.3149, 0.4545, 0.1575, 0.6364, 0.1575, 0.5455, 0.3149, 0.2727, 0.1575, 0.3636, 0.3149, 0.1818, 0.3149, 0.09091, 0.1575, 0.1818, 0.3149, 0.0, 0.3149, 0.8182, 0.1575, 0.9091, 0.3149, 0.7273, 0.3149, 0.6364, 0.1575, 0.7273, 0.3149, 0.5455, 0.3149, 0.4545, 0.1575, 0.5455, 0.3149, 0.3636, 0.3149, 0.1818, 0.3149, 0.3636, 0.3149, 0.2727, 0.4724, 0.0, 0.3149, 0.1818, 0.3149, 0.09091, 0.4724, 0.7273, 0.3149, 0.9091, 0.3149, 0.8182, 0.4724, 0.5455, 0.3149, 0.7273, 0.3149, 0.6364, 0.4724, 0.3636, 0.3149, 0.5455, 0.3149, 0.4545, 0.4724])
me_icosphere_001.materials.append(mat_material_005)
me_icosphere_001.use_remesh_fix_poles = True
me_icosphere_001.use_remesh_preserve_attributes = False
me_icosphere_001.update()
me_icosphere_002 = bpy.data.meshes.new('Icosphere.002')
me_icosphere_002.from_pydata([(0.0, 0.0, -1.0), (0.7236, -0.5257, -0.4472), (-0.2764, -0.8506, -0.4472), (-0.8944, 0.0, -0.4472), (-0.2764, 0.8506, -0.4472), (0.7236, 0.5257, -0.4472), (0.2764, -0.8506, 0.4472), (-0.7236, -0.5257, 0.4472), (-0.7236, 0.5257, 0.4472), (0.2764, 0.8506, 0.4472), (0.8944, 0.0, 0.4472), (0.0, 0.0, 1.0)], [], [(0, 1, 2), (1, 0, 5), (0, 2, 3), (0, 3, 4), (0, 4, 5), (1, 5, 10), (2, 1, 6), (3, 2, 7), (4, 3, 8), (5, 4, 9), (1, 10, 6), (2, 6, 7), (3, 7, 8), (4, 8, 9), (5, 9, 10), (6, 10, 11), (7, 6, 11), (8, 7, 11), (9, 8, 11), (10, 9, 11)])
_uv = me_icosphere_002.uv_layers.new(name='UVMap')
_uv.uv.foreach_set('vector', [0.1818, 0.0, 0.2727, 0.1575, 0.09091, 0.1575, 0.2727, 0.1575, 0.3636, 0.0, 0.4545, 0.1575, 0.9091, 0.0, 1.0, 0.1575, 0.8182, 0.1575, 0.7273, 0.0, 0.8182, 0.1575, 0.6364, 0.1575, 0.5455, 0.0, 0.6364, 0.1575, 0.4545, 0.1575, 0.2727, 0.1575, 0.4545, 0.1575, 0.3636, 0.3149, 0.09091, 0.1575, 0.2727, 0.1575, 0.1818, 0.3149, 0.8182, 0.1575, 1.0, 0.1575, 0.9091, 0.3149, 0.6364, 0.1575, 0.8182, 0.1575, 0.7273, 0.3149, 0.4545, 0.1575, 0.6364, 0.1575, 0.5455, 0.3149, 0.2727, 0.1575, 0.3636, 0.3149, 0.1818, 0.3149, 0.09091, 0.1575, 0.1818, 0.3149, 0.0, 0.3149, 0.8182, 0.1575, 0.9091, 0.3149, 0.7273, 0.3149, 0.6364, 0.1575, 0.7273, 0.3149, 0.5455, 0.3149, 0.4545, 0.1575, 0.5455, 0.3149, 0.3636, 0.3149, 0.1818, 0.3149, 0.3636, 0.3149, 0.2727, 0.4724, 0.0, 0.3149, 0.1818, 0.3149, 0.09091, 0.4724, 0.7273, 0.3149, 0.9091, 0.3149, 0.8182, 0.4724, 0.5455, 0.3149, 0.7273, 0.3149, 0.6364, 0.4724, 0.3636, 0.3149, 0.5455, 0.3149, 0.4545, 0.4724])
me_icosphere_002.materials.append(mat_material_006)
me_icosphere_002.use_remesh_fix_poles = True
me_icosphere_002.use_remesh_preserve_attributes = False
me_icosphere_002.update()
me_icosphere_003 = bpy.data.meshes.new('Icosphere.003')
me_icosphere_003.from_pydata([(0.0, 0.0, -1.0), (0.7236, -0.5257, -0.4472), (-0.2764, -0.8506, -0.4472), (-0.8944, 0.0, -0.4472), (-0.2764, 0.8506, -0.4472), (0.7236, 0.5257, -0.4472), (0.2764, -0.8506, 0.4472), (-0.7236, -0.5257, 0.4472), (-0.7236, 0.5257, 0.4472), (0.2764, 0.8506, 0.4472), (0.8944, 0.0, 0.4472), (0.0, 0.0, 1.0)], [], [(0, 1, 2), (1, 0, 5), (0, 2, 3), (0, 3, 4), (0, 4, 5), (1, 5, 10), (2, 1, 6), (3, 2, 7), (4, 3, 8), (5, 4, 9), (1, 10, 6), (2, 6, 7), (3, 7, 8), (4, 8, 9), (5, 9, 10), (6, 10, 11), (7, 6, 11), (8, 7, 11), (9, 8, 11), (10, 9, 11)])
_uv = me_icosphere_003.uv_layers.new(name='UVMap')
_uv.uv.foreach_set('vector', [0.1818, 0.0, 0.2727, 0.1575, 0.09091, 0.1575, 0.2727, 0.1575, 0.3636, 0.0, 0.4545, 0.1575, 0.9091, 0.0, 1.0, 0.1575, 0.8182, 0.1575, 0.7273, 0.0, 0.8182, 0.1575, 0.6364, 0.1575, 0.5455, 0.0, 0.6364, 0.1575, 0.4545, 0.1575, 0.2727, 0.1575, 0.4545, 0.1575, 0.3636, 0.3149, 0.09091, 0.1575, 0.2727, 0.1575, 0.1818, 0.3149, 0.8182, 0.1575, 1.0, 0.1575, 0.9091, 0.3149, 0.6364, 0.1575, 0.8182, 0.1575, 0.7273, 0.3149, 0.4545, 0.1575, 0.6364, 0.1575, 0.5455, 0.3149, 0.2727, 0.1575, 0.3636, 0.3149, 0.1818, 0.3149, 0.09091, 0.1575, 0.1818, 0.3149, 0.0, 0.3149, 0.8182, 0.1575, 0.9091, 0.3149, 0.7273, 0.3149, 0.6364, 0.1575, 0.7273, 0.3149, 0.5455, 0.3149, 0.4545, 0.1575, 0.5455, 0.3149, 0.3636, 0.3149, 0.1818, 0.3149, 0.3636, 0.3149, 0.2727, 0.4724, 0.0, 0.3149, 0.1818, 0.3149, 0.09091, 0.4724, 0.7273, 0.3149, 0.9091, 0.3149, 0.8182, 0.4724, 0.5455, 0.3149, 0.7273, 0.3149, 0.6364, 0.4724, 0.3636, 0.3149, 0.5455, 0.3149, 0.4545, 0.4724])
me_icosphere_003.materials.append(mat_material_007)
me_icosphere_003.use_remesh_fix_poles = True
me_icosphere_003.use_remesh_preserve_attributes = False
me_icosphere_003.update()
me_icosphere_004 = bpy.data.meshes.new('Icosphere.004')
me_icosphere_004.from_pydata([(0.0, 0.0, -1.0), (0.7236, -0.5257, -0.4472), (-0.2764, -0.8506, -0.4472), (-0.8944, 0.0, -0.4472), (-0.2764, 0.8506, -0.4472), (0.7236, 0.5257, -0.4472), (0.2764, -0.8506, 0.4472), (-0.7236, -0.5257, 0.4472), (-0.7236, 0.5257, 0.4472), (0.2764, 0.8506, 0.4472), (0.8944, 0.0, 0.4472), (0.0, 0.0, 1.0)], [], [(0, 1, 2), (1, 0, 5), (0, 2, 3), (0, 3, 4), (0, 4, 5), (1, 5, 10), (2, 1, 6), (3, 2, 7), (4, 3, 8), (5, 4, 9), (1, 10, 6), (2, 6, 7), (3, 7, 8), (4, 8, 9), (5, 9, 10), (6, 10, 11), (7, 6, 11), (8, 7, 11), (9, 8, 11), (10, 9, 11)])
_uv = me_icosphere_004.uv_layers.new(name='UVMap')
_uv.uv.foreach_set('vector', [0.1818, 0.0, 0.2727, 0.1575, 0.09091, 0.1575, 0.2727, 0.1575, 0.3636, 0.0, 0.4545, 0.1575, 0.9091, 0.0, 1.0, 0.1575, 0.8182, 0.1575, 0.7273, 0.0, 0.8182, 0.1575, 0.6364, 0.1575, 0.5455, 0.0, 0.6364, 0.1575, 0.4545, 0.1575, 0.2727, 0.1575, 0.4545, 0.1575, 0.3636, 0.3149, 0.09091, 0.1575, 0.2727, 0.1575, 0.1818, 0.3149, 0.8182, 0.1575, 1.0, 0.1575, 0.9091, 0.3149, 0.6364, 0.1575, 0.8182, 0.1575, 0.7273, 0.3149, 0.4545, 0.1575, 0.6364, 0.1575, 0.5455, 0.3149, 0.2727, 0.1575, 0.3636, 0.3149, 0.1818, 0.3149, 0.09091, 0.1575, 0.1818, 0.3149, 0.0, 0.3149, 0.8182, 0.1575, 0.9091, 0.3149, 0.7273, 0.3149, 0.6364, 0.1575, 0.7273, 0.3149, 0.5455, 0.3149, 0.4545, 0.1575, 0.5455, 0.3149, 0.3636, 0.3149, 0.1818, 0.3149, 0.3636, 0.3149, 0.2727, 0.4724, 0.0, 0.3149, 0.1818, 0.3149, 0.09091, 0.4724, 0.7273, 0.3149, 0.9091, 0.3149, 0.8182, 0.4724, 0.5455, 0.3149, 0.7273, 0.3149, 0.6364, 0.4724, 0.3636, 0.3149, 0.5455, 0.3149, 0.4545, 0.4724])
me_icosphere_004.materials.append(mat_material_008)
me_icosphere_004.use_remesh_fix_poles = True
me_icosphere_004.use_remesh_preserve_attributes = False
me_icosphere_004.update()
me_icosphere_005 = bpy.data.meshes.new('Icosphere.005')
me_icosphere_005.from_pydata([(0.0, 0.0, -1.0), (0.7236, -0.5257, -0.4472), (-0.2764, -0.8506, -0.4472), (-0.8944, 0.0, -0.4472), (-0.2764, 0.8506, -0.4472), (0.7236, 0.5257, -0.4472), (0.2764, -0.8506, 0.4472), (-0.7236, -0.5257, 0.4472), (-0.7236, 0.5257, 0.4472), (0.2764, 0.8506, 0.4472), (0.8944, 0.0, 0.4472), (0.0, 0.0, 1.0)], [], [(0, 1, 2), (1, 0, 5), (0, 2, 3), (0, 3, 4), (0, 4, 5), (1, 5, 10), (2, 1, 6), (3, 2, 7), (4, 3, 8), (5, 4, 9), (1, 10, 6), (2, 6, 7), (3, 7, 8), (4, 8, 9), (5, 9, 10), (6, 10, 11), (7, 6, 11), (8, 7, 11), (9, 8, 11), (10, 9, 11)])
_uv = me_icosphere_005.uv_layers.new(name='UVMap')
_uv.uv.foreach_set('vector', [0.1818, 0.0, 0.2727, 0.1575, 0.09091, 0.1575, 0.2727, 0.1575, 0.3636, 0.0, 0.4545, 0.1575, 0.9091, 0.0, 1.0, 0.1575, 0.8182, 0.1575, 0.7273, 0.0, 0.8182, 0.1575, 0.6364, 0.1575, 0.5455, 0.0, 0.6364, 0.1575, 0.4545, 0.1575, 0.2727, 0.1575, 0.4545, 0.1575, 0.3636, 0.3149, 0.09091, 0.1575, 0.2727, 0.1575, 0.1818, 0.3149, 0.8182, 0.1575, 1.0, 0.1575, 0.9091, 0.3149, 0.6364, 0.1575, 0.8182, 0.1575, 0.7273, 0.3149, 0.4545, 0.1575, 0.6364, 0.1575, 0.5455, 0.3149, 0.2727, 0.1575, 0.3636, 0.3149, 0.1818, 0.3149, 0.09091, 0.1575, 0.1818, 0.3149, 0.0, 0.3149, 0.8182, 0.1575, 0.9091, 0.3149, 0.7273, 0.3149, 0.6364, 0.1575, 0.7273, 0.3149, 0.5455, 0.3149, 0.4545, 0.1575, 0.5455, 0.3149, 0.3636, 0.3149, 0.1818, 0.3149, 0.3636, 0.3149, 0.2727, 0.4724, 0.0, 0.3149, 0.1818, 0.3149, 0.09091, 0.4724, 0.7273, 0.3149, 0.9091, 0.3149, 0.8182, 0.4724, 0.5455, 0.3149, 0.7273, 0.3149, 0.6364, 0.4724, 0.3636, 0.3149, 0.5455, 0.3149, 0.4545, 0.4724])
me_icosphere_005.materials.append(mat_material_009)
me_icosphere_005.use_remesh_fix_poles = True
me_icosphere_005.use_remesh_preserve_attributes = False
me_icosphere_005.update()
me_icosphere_006 = bpy.data.meshes.new('Icosphere.006')
me_icosphere_006.from_pydata([(0.0, 0.0, -1.0), (0.7236, -0.5257, -0.4472), (-0.2764, -0.8506, -0.4472), (-0.8944, 0.0, -0.4472), (-0.2764, 0.8506, -0.4472), (0.7236, 0.5257, -0.4472), (0.2764, -0.8506, 0.4472), (-0.7236, -0.5257, 0.4472), (-0.7236, 0.5257, 0.4472), (0.2764, 0.8506, 0.4472), (0.8944, 0.0, 0.4472), (0.0, 0.0, 1.0)], [], [(0, 1, 2), (1, 0, 5), (0, 2, 3), (0, 3, 4), (0, 4, 5), (1, 5, 10), (2, 1, 6), (3, 2, 7), (4, 3, 8), (5, 4, 9), (1, 10, 6), (2, 6, 7), (3, 7, 8), (4, 8, 9), (5, 9, 10), (6, 10, 11), (7, 6, 11), (8, 7, 11), (9, 8, 11), (10, 9, 11)])
_uv = me_icosphere_006.uv_layers.new(name='UVMap')
_uv.uv.foreach_set('vector', [0.1818, 0.0, 0.2727, 0.1575, 0.09091, 0.1575, 0.2727, 0.1575, 0.3636, 0.0, 0.4545, 0.1575, 0.9091, 0.0, 1.0, 0.1575, 0.8182, 0.1575, 0.7273, 0.0, 0.8182, 0.1575, 0.6364, 0.1575, 0.5455, 0.0, 0.6364, 0.1575, 0.4545, 0.1575, 0.2727, 0.1575, 0.4545, 0.1575, 0.3636, 0.3149, 0.09091, 0.1575, 0.2727, 0.1575, 0.1818, 0.3149, 0.8182, 0.1575, 1.0, 0.1575, 0.9091, 0.3149, 0.6364, 0.1575, 0.8182, 0.1575, 0.7273, 0.3149, 0.4545, 0.1575, 0.6364, 0.1575, 0.5455, 0.3149, 0.2727, 0.1575, 0.3636, 0.3149, 0.1818, 0.3149, 0.09091, 0.1575, 0.1818, 0.3149, 0.0, 0.3149, 0.8182, 0.1575, 0.9091, 0.3149, 0.7273, 0.3149, 0.6364, 0.1575, 0.7273, 0.3149, 0.5455, 0.3149, 0.4545, 0.1575, 0.5455, 0.3149, 0.3636, 0.3149, 0.1818, 0.3149, 0.3636, 0.3149, 0.2727, 0.4724, 0.0, 0.3149, 0.1818, 0.3149, 0.09091, 0.4724, 0.7273, 0.3149, 0.9091, 0.3149, 0.8182, 0.4724, 0.5455, 0.3149, 0.7273, 0.3149, 0.6364, 0.4724, 0.3636, 0.3149, 0.5455, 0.3149, 0.4545, 0.4724])
me_icosphere_006.materials.append(mat_material_010)
me_icosphere_006.use_remesh_fix_poles = True
me_icosphere_006.use_remesh_preserve_attributes = False
me_icosphere_006.update()
me_icosphere_007 = bpy.data.meshes.new('Icosphere.007')
me_icosphere_007.from_pydata([(0.0, 0.0, -1.0), (0.7236, -0.5257, -0.4472), (-0.2764, -0.8506, -0.4472), (-0.8944, 0.0, -0.4472), (-0.2764, 0.8506, -0.4472), (0.7236, 0.5257, -0.4472), (0.2764, -0.8506, 0.4472), (-0.7236, -0.5257, 0.4472), (-0.7236, 0.5257, 0.4472), (0.2764, 0.8506, 0.4472), (0.8944, 0.0, 0.4472), (0.0, 0.0, 1.0)], [], [(0, 1, 2), (1, 0, 5), (0, 2, 3), (0, 3, 4), (0, 4, 5), (1, 5, 10), (2, 1, 6), (3, 2, 7), (4, 3, 8), (5, 4, 9), (1, 10, 6), (2, 6, 7), (3, 7, 8), (4, 8, 9), (5, 9, 10), (6, 10, 11), (7, 6, 11), (8, 7, 11), (9, 8, 11), (10, 9, 11)])
_uv = me_icosphere_007.uv_layers.new(name='UVMap')
_uv.uv.foreach_set('vector', [0.1818, 0.0, 0.2727, 0.1575, 0.09091, 0.1575, 0.2727, 0.1575, 0.3636, 0.0, 0.4545, 0.1575, 0.9091, 0.0, 1.0, 0.1575, 0.8182, 0.1575, 0.7273, 0.0, 0.8182, 0.1575, 0.6364, 0.1575, 0.5455, 0.0, 0.6364, 0.1575, 0.4545, 0.1575, 0.2727, 0.1575, 0.4545, 0.1575, 0.3636, 0.3149, 0.09091, 0.1575, 0.2727, 0.1575, 0.1818, 0.3149, 0.8182, 0.1575, 1.0, 0.1575, 0.9091, 0.3149, 0.6364, 0.1575, 0.8182, 0.1575, 0.7273, 0.3149, 0.4545, 0.1575, 0.6364, 0.1575, 0.5455, 0.3149, 0.2727, 0.1575, 0.3636, 0.3149, 0.1818, 0.3149, 0.09091, 0.1575, 0.1818, 0.3149, 0.0, 0.3149, 0.8182, 0.1575, 0.9091, 0.3149, 0.7273, 0.3149, 0.6364, 0.1575, 0.7273, 0.3149, 0.5455, 0.3149, 0.4545, 0.1575, 0.5455, 0.3149, 0.3636, 0.3149, 0.1818, 0.3149, 0.3636, 0.3149, 0.2727, 0.4724, 0.0, 0.3149, 0.1818, 0.3149, 0.09091, 0.4724, 0.7273, 0.3149, 0.9091, 0.3149, 0.8182, 0.4724, 0.5455, 0.3149, 0.7273, 0.3149, 0.6364, 0.4724, 0.3636, 0.3149, 0.5455, 0.3149, 0.4545, 0.4724])
me_icosphere_007.materials.append(mat_material_011)
me_icosphere_007.use_remesh_fix_poles = True
me_icosphere_007.use_remesh_preserve_attributes = False
me_icosphere_007.update()
me_icosphere_008 = bpy.data.meshes.new('Icosphere.008')
me_icosphere_008.from_pydata([(0.0, 0.0, -1.0), (0.7236, -0.5257, -0.4472), (-0.2764, -0.8506, -0.4472), (-0.8944, 0.0, -0.4472), (-0.2764, 0.8506, -0.4472), (0.7236, 0.5257, -0.4472), (0.2764, -0.8506, 0.4472), (-0.7236, -0.5257, 0.4472), (-0.7236, 0.5257, 0.4472), (0.2764, 0.8506, 0.4472), (0.8944, 0.0, 0.4472), (0.0, 0.0, 1.0)], [], [(0, 1, 2), (1, 0, 5), (0, 2, 3), (0, 3, 4), (0, 4, 5), (1, 5, 10), (2, 1, 6), (3, 2, 7), (4, 3, 8), (5, 4, 9), (1, 10, 6), (2, 6, 7), (3, 7, 8), (4, 8, 9), (5, 9, 10), (6, 10, 11), (7, 6, 11), (8, 7, 11), (9, 8, 11), (10, 9, 11)])
_uv = me_icosphere_008.uv_layers.new(name='UVMap')
_uv.uv.foreach_set('vector', [0.1818, 0.0, 0.2727, 0.1575, 0.09091, 0.1575, 0.2727, 0.1575, 0.3636, 0.0, 0.4545, 0.1575, 0.9091, 0.0, 1.0, 0.1575, 0.8182, 0.1575, 0.7273, 0.0, 0.8182, 0.1575, 0.6364, 0.1575, 0.5455, 0.0, 0.6364, 0.1575, 0.4545, 0.1575, 0.2727, 0.1575, 0.4545, 0.1575, 0.3636, 0.3149, 0.09091, 0.1575, 0.2727, 0.1575, 0.1818, 0.3149, 0.8182, 0.1575, 1.0, 0.1575, 0.9091, 0.3149, 0.6364, 0.1575, 0.8182, 0.1575, 0.7273, 0.3149, 0.4545, 0.1575, 0.6364, 0.1575, 0.5455, 0.3149, 0.2727, 0.1575, 0.3636, 0.3149, 0.1818, 0.3149, 0.09091, 0.1575, 0.1818, 0.3149, 0.0, 0.3149, 0.8182, 0.1575, 0.9091, 0.3149, 0.7273, 0.3149, 0.6364, 0.1575, 0.7273, 0.3149, 0.5455, 0.3149, 0.4545, 0.1575, 0.5455, 0.3149, 0.3636, 0.3149, 0.1818, 0.3149, 0.3636, 0.3149, 0.2727, 0.4724, 0.0, 0.3149, 0.1818, 0.3149, 0.09091, 0.4724, 0.7273, 0.3149, 0.9091, 0.3149, 0.8182, 0.4724, 0.5455, 0.3149, 0.7273, 0.3149, 0.6364, 0.4724, 0.3636, 0.3149, 0.5455, 0.3149, 0.4545, 0.4724])
me_icosphere_008.materials.append(mat_material_012)
me_icosphere_008.use_remesh_fix_poles = True
me_icosphere_008.use_remesh_preserve_attributes = False
me_icosphere_008.update()

# ---- objects
ob_tree = bpy.data.objects.new('Tree', me_cone)
ob_star = bpy.data.objects.new('Star', me_icosphere)
ob_bauble = bpy.data.objects.new('Bauble', me_icosphere_001)
ob_bauble_001 = bpy.data.objects.new('Bauble.001', me_icosphere_002)
ob_bauble_002 = bpy.data.objects.new('Bauble.002', me_icosphere_003)
ob_bauble_003 = bpy.data.objects.new('Bauble.003', me_icosphere_004)
ob_bauble_004 = bpy.data.objects.new('Bauble.004', me_icosphere_005)
ob_bauble_005 = bpy.data.objects.new('Bauble.005', me_icosphere_006)
ob_bauble_006 = bpy.data.objects.new('Bauble.006', me_icosphere_007)
ob_bauble_007 = bpy.data.objects.new('Bauble.007', me_icosphere_008)

# ---- transforms, parenting, visibility, modifiers, constraints
ob_tree.location = (0.0, 0.0, 0.0)
ob_star.location = (0.0, 0.0, 1.175)
ob_star.rotation_euler = (-0.6702, 0.2373, -0.01639)
ob_bauble.location = (-0.3004, -0.4838, -0.6522)
ob_bauble.scale = (0.1581, 0.1581, 0.1581)
ob_bauble_001.location = (-0.9405, 0.01113, -1.896)
ob_bauble_001.scale = (0.1581, 0.1581, 0.1581)
ob_bauble_002.location = (0.273, -0.8421, -2.253)
ob_bauble_002.scale = (0.1581, 0.1581, 0.1581)
ob_bauble_003.location = (0.6537, 0.4669, -2.063)
ob_bauble_003.scale = (0.1581, 0.1581, 0.1581)
ob_bauble_004.location = (-0.3984, -1.037, -3.205)
ob_bauble_004.scale = (0.1581, 0.1581, 0.1581)
ob_bauble_005.location = (-1.224, -0.07679, -3.607)
ob_bauble_005.scale = (0.1581, 0.1581, 0.1581)
ob_bauble_006.location = (-0.122, 0.3344, 0.007344)
ob_bauble_006.scale = (0.1581, 0.1581, 0.1581)
ob_bauble_007.location = (0.7914, 0.7425, -3.562)
ob_bauble_007.scale = (0.1581, 0.1581, 0.1581)

# ---- collection membership
col_collection.objects.link(ob_tree)
col_collection.objects.link(ob_star)
col_collection.objects.link(ob_bauble)
col_collection.objects.link(ob_bauble_001)
col_collection.objects.link(ob_bauble_002)
col_collection.objects.link(ob_bauble_003)
col_collection.objects.link(ob_bauble_004)
col_collection.objects.link(ob_bauble_005)
col_collection.objects.link(ob_bauble_006)
col_collection.objects.link(ob_bauble_007)

# ---- scene / render settings (as saved in the file)
scene.frame_start = 1; scene.frame_end = 250; scene.frame_set(2)
scene.render.engine = 'BLENDER_EEVEE_NEXT'
scene.cycles.use_denoising = False
scene.cycles.samples = 128
scene.cycles.sampling_pattern = 'TABULATED_SOBOL'
scene.cycles.use_adaptive_sampling = False
scene.cycles.use_light_tree = False
scene.view_settings.view_transform = 'Filmic'
bpy.context.view_layer.update()

# ---- added for rendering (the .blend has no active camera): camera
cam_auto = bpy.data.cameras.new('AutoCamera')
cam_auto.lens = 50.0
cam_auto.sensor_width = 36.0
cam_auto.clip_end = 1000.0
ob_auto_camera = bpy.data.objects.new('AutoCamera', cam_auto)
scene.collection.objects.link(ob_auto_camera)
ob_auto_camera.location = (9.68532, -11.1565, 6.28001)
ob_auto_camera.rotation_euler = (1.09748, -7.21219e-08, 0.694738)
scene.camera = ob_auto_camera
bpy.context.view_layer.update()
